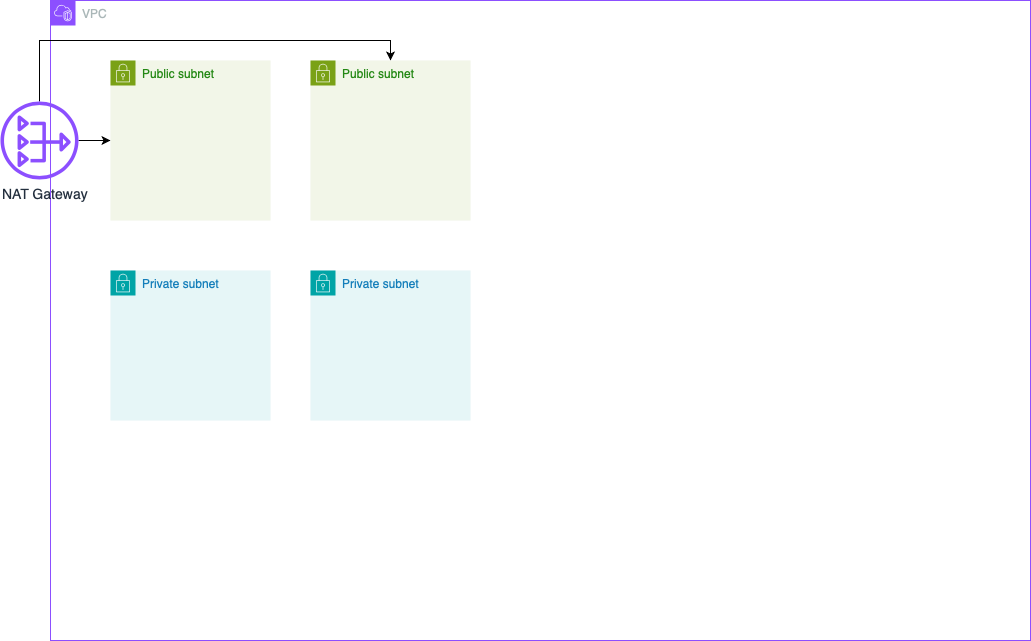

The diagram above was exported from draw.io. Its source (the exported page's mxGraphModel, read from the mxfile embedded in the PNG):
<mxGraphModel dx="1321" dy="966" grid="1" gridSize="10" guides="1" tooltips="1" connect="1" arrows="1" fold="1" page="1" pageScale="1" pageWidth="1169" pageHeight="827" math="0" shadow="0">
  <root>
    <mxCell id="0" />
    <mxCell id="1" parent="0" />
    <mxCell id="0-a2s9rZaRnlpUjVOoHM-4" value="VPC" style="points=[[0,0],[0.25,0],[0.5,0],[0.75,0],[1,0],[1,0.25],[1,0.5],[1,0.75],[1,1],[0.75,1],[0.5,1],[0.25,1],[0,1],[0,0.75],[0,0.5],[0,0.25]];outlineConnect=0;gradientColor=none;html=1;whiteSpace=wrap;fontSize=12;fontStyle=0;container=1;pointerEvents=0;collapsible=0;recursiveResize=0;shape=mxgraph.aws4.group;grIcon=mxgraph.aws4.group_vpc2;strokeColor=#8C4FFF;fillColor=none;verticalAlign=top;align=left;spacingLeft=30;fontColor=#AAB7B8;dashed=0;movable=0;resizable=0;rotatable=0;deletable=0;editable=0;locked=1;connectable=0;" vertex="1" parent="1">
      <mxGeometry x="140" y="120" width="980" height="640" as="geometry" />
    </mxCell>
    <mxCell id="0-a2s9rZaRnlpUjVOoHM-5" value="Private subnet" style="points=[[0,0],[0.25,0],[0.5,0],[0.75,0],[1,0],[1,0.25],[1,0.5],[1,0.75],[1,1],[0.75,1],[0.5,1],[0.25,1],[0,1],[0,0.75],[0,0.5],[0,0.25]];outlineConnect=0;gradientColor=none;html=1;whiteSpace=wrap;fontSize=12;fontStyle=0;container=1;pointerEvents=0;collapsible=0;recursiveResize=0;shape=mxgraph.aws4.group;grIcon=mxgraph.aws4.group_security_group;grStroke=0;strokeColor=#00A4A6;fillColor=#E6F6F7;verticalAlign=top;align=left;spacingLeft=30;fontColor=#147EBA;dashed=0;" vertex="1" parent="1">
      <mxGeometry x="200" y="390" width="160" height="150" as="geometry" />
    </mxCell>
    <mxCell id="0-a2s9rZaRnlpUjVOoHM-6" value="Public subnet" style="points=[[0,0],[0.25,0],[0.5,0],[0.75,0],[1,0],[1,0.25],[1,0.5],[1,0.75],[1,1],[0.75,1],[0.5,1],[0.25,1],[0,1],[0,0.75],[0,0.5],[0,0.25]];outlineConnect=0;gradientColor=none;html=1;whiteSpace=wrap;fontSize=12;fontStyle=0;container=1;pointerEvents=0;collapsible=0;recursiveResize=0;shape=mxgraph.aws4.group;grIcon=mxgraph.aws4.group_security_group;grStroke=0;strokeColor=#7AA116;fillColor=#F2F6E8;verticalAlign=top;align=left;spacingLeft=30;fontColor=#248814;dashed=0;" vertex="1" parent="1">
      <mxGeometry x="200" y="180" width="160" height="160" as="geometry" />
    </mxCell>
    <mxCell id="0-a2s9rZaRnlpUjVOoHM-7" value="Public subnet" style="points=[[0,0],[0.25,0],[0.5,0],[0.75,0],[1,0],[1,0.25],[1,0.5],[1,0.75],[1,1],[0.75,1],[0.5,1],[0.25,1],[0,1],[0,0.75],[0,0.5],[0,0.25]];outlineConnect=0;gradientColor=none;html=1;whiteSpace=wrap;fontSize=12;fontStyle=0;container=1;pointerEvents=0;collapsible=0;recursiveResize=0;shape=mxgraph.aws4.group;grIcon=mxgraph.aws4.group_security_group;grStroke=0;strokeColor=#7AA116;fillColor=#F2F6E8;verticalAlign=top;align=left;spacingLeft=30;fontColor=#248814;dashed=0;" vertex="1" parent="1">
      <mxGeometry x="400" y="180" width="160" height="160" as="geometry" />
    </mxCell>
    <mxCell id="0-a2s9rZaRnlpUjVOoHM-8" value="Private subnet" style="points=[[0,0],[0.25,0],[0.5,0],[0.75,0],[1,0],[1,0.25],[1,0.5],[1,0.75],[1,1],[0.75,1],[0.5,1],[0.25,1],[0,1],[0,0.75],[0,0.5],[0,0.25]];outlineConnect=0;gradientColor=none;html=1;whiteSpace=wrap;fontSize=12;fontStyle=0;container=1;pointerEvents=0;collapsible=0;recursiveResize=0;shape=mxgraph.aws4.group;grIcon=mxgraph.aws4.group_security_group;grStroke=0;strokeColor=#00A4A6;fillColor=#E6F6F7;verticalAlign=top;align=left;spacingLeft=30;fontColor=#147EBA;dashed=0;" vertex="1" parent="1">
      <mxGeometry x="400" y="390" width="160" height="150" as="geometry" />
    </mxCell>
    <mxCell id="0-a2s9rZaRnlpUjVOoHM-13" style="edgeStyle=orthogonalEdgeStyle;rounded=0;orthogonalLoop=1;jettySize=auto;html=1;" edge="1" parent="1" source="0-a2s9rZaRnlpUjVOoHM-10" target="0-a2s9rZaRnlpUjVOoHM-6">
      <mxGeometry relative="1" as="geometry" />
    </mxCell>
    <mxCell id="0-a2s9rZaRnlpUjVOoHM-14" style="edgeStyle=orthogonalEdgeStyle;rounded=0;orthogonalLoop=1;jettySize=auto;html=1;entryX=0.5;entryY=0;entryDx=0;entryDy=0;" edge="1" parent="1" source="0-a2s9rZaRnlpUjVOoHM-10" target="0-a2s9rZaRnlpUjVOoHM-7">
      <mxGeometry relative="1" as="geometry">
        <Array as="points">
          <mxPoint x="129" y="160" />
          <mxPoint x="480" y="160" />
        </Array>
      </mxGeometry>
    </mxCell>
    <mxCell id="0-a2s9rZaRnlpUjVOoHM-10" value="&lt;font style=&quot;font-size: 14px;&quot;&gt;NAT Gateway&lt;/font&gt;" style="sketch=0;outlineConnect=0;fontColor=#232F3E;gradientColor=none;fillColor=#8C4FFF;strokeColor=none;dashed=0;verticalLabelPosition=bottom;verticalAlign=top;align=left;html=1;fontSize=12;fontStyle=0;aspect=fixed;pointerEvents=1;shape=mxgraph.aws4.nat_gateway;" vertex="1" parent="1">
      <mxGeometry x="90" y="221" width="78" height="78" as="geometry" />
    </mxCell>
  </root>
</mxGraphModel>